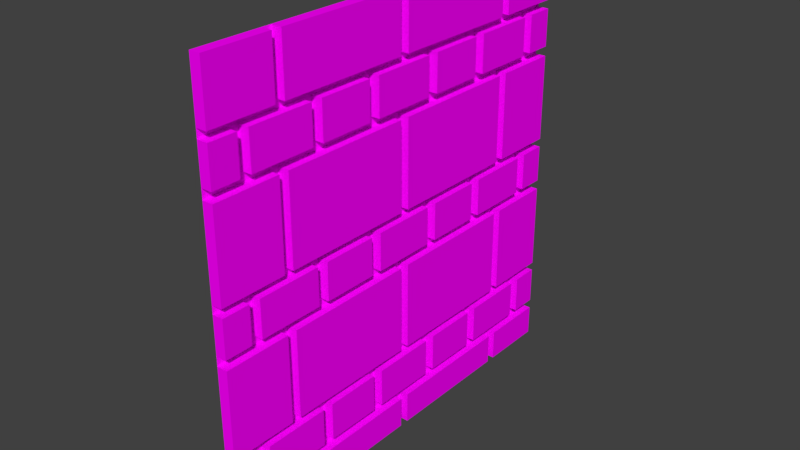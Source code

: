 # Source: brick_wall.blend  (saved by Blender 2.79.0; exported with 4.5.12 LTS)
import bpy
from mathutils import Matrix  # noqa: F401  (used for matrix-valued properties, if any)

bpy.ops.wm.read_factory_settings(use_empty=True)
scene = bpy.context.scene
scene.name = 'Scene'

# ---- collections
col_collection_1 = bpy.data.collections.new('Collection 1'); scene.collection.children.link(col_collection_1)

# ---- images (referenced by path relative to the original .blend; pixels are not part of the script)
import os
ASSET_DIR = os.environ.get("B2B_ASSET_DIR", "")  # directory of the original .blend (textures are referenced by path, not embedded)
HERE = os.path.dirname(os.path.abspath(__file__))  # packed textures are extracted next to this script under _unpacked/

def load_image(name, relpath, width, height, colorspace="sRGB"):
    """Load a texture the original file referenced (path relative to the .blend, or extracted next to this script)."""
    p = next((c for c in (os.path.join(HERE, relpath), os.path.join(ASSET_DIR, relpath)) if relpath and os.path.exists(c)), "")
    if p:
        img = bpy.data.images.load(p, check_existing=True)
        img.name = name
    else:  # same state as the original file: an image datablock whose file is absent (Cycles renders it pink)
        img = bpy.data.images.new(name, width, height)
        img.source = "FILE"
        img.filepath = "//" + (relpath or name)
    img.colorspace_settings.name = colorspace
    return img
img_bricks3_png = load_image('bricks3.png', 'bricks3.png', 1024, 1024, 'sRGB')

# ---- materials (node trees are filled in below, after node groups)
mat_material_001 = bpy.data.materials.new('Material.001')
mat_material_001.alpha_threshold = 0.0
mat_material_001.roughness = 0.5

# ---- material node trees
mat_material_001.use_nodes = True; mat_material_001.node_tree.nodes.clear()
_N = mat_material_001.node_tree.nodes; _L = mat_material_001.node_tree.links
n0 = _N.new('ShaderNodeOutputMaterial'); n0.name = 'Material Output'; n0.location = (300, 300)
n1 = _N.new('ShaderNodeBsdfDiffuse'); n1.name = 'Diffuse BSDF'; n1.location = (10, 300)
n2 = _N.new('ShaderNodeTexImage'); n2.name = 'Image Texture'; n2.location = (-180, 300)
n2.width = 140
n2.image = img_bricks3_png
_L.new(n1.outputs[0], n0.inputs[0])
_L.new(n2.outputs[0], n1.inputs[0])
n0.is_active_output = True

# ---- world
world_world = bpy.data.worlds.new('World'); scene.world = world_world
world_world.color = (0.05088, 0.05088, 0.05088)
world_world.use_sun_shadow = False
world_world.sun_shadow_jitter_overblur = 0.0
world_world.cycles.sampling_method = 'MANUAL'

# ---- meshes
me_plane = bpy.data.meshes.new('Plane')
me_plane.from_pydata([(-7.55e-08, -1.0, 1.0), (7.55e-08, -1.0, -1.0), (-7.55e-08, 1.0, 1.0), (7.55e-08, 1.0, -1.0), (-7.55e-08, 0.06667, 1.0), (-7.55e-08, -0.06667, 1.0), (7.55e-08, -0.06667, -1.0), (7.55e-08, 0.06667, -1.0), (-2.517e-08, -1.0, -0.4333), (2.517e-08, -1.0, -0.5667), (2.517e-08, 1.0, -0.5667), (-2.517e-08, 1.0, -0.4333), (2.517e-08, -0.06667, -0.5667), (-2.517e-08, -0.06667, -0.4333), (2.517e-08, 0.06667, -0.5667), (-2.517e-08, 0.06667, -0.4333), (7.55e-08, 0.4556, -1.0), (7.55e-08, 0.6111, -1.0), (-7.55e-08, 0.6111, 1.0), (-7.55e-08, 0.4556, 1.0), (-2.517e-08, 0.4556, -0.4333), (-2.517e-08, 0.6111, -0.4333), (2.517e-08, 0.4556, -0.5667), (2.517e-08, 0.6111, -0.5667), (-7.55e-08, -0.4556, 1.0), (-7.55e-08, -0.6111, 1.0), (7.55e-08, -0.6111, -1.0), (7.55e-08, -0.4556, -1.0), (-2.517e-08, -0.6111, -0.4333), (-2.517e-08, -0.4556, -0.4333), (2.517e-08, -0.6111, -0.5667), (2.517e-08, -0.4556, -0.5667), (-4.194e-08, 1.0, 0.09273), (-5.872e-08, 1.0, 0.2122), (-4.194e-08, -0.06667, 0.09273), (-5.872e-08, -0.06667, 0.2122), (-4.194e-08, 0.06667, 0.09273), (-5.872e-08, 0.06667, 0.2122), (-5.872e-08, -1.0, 0.2122), (-4.194e-08, -1.0, 0.09273), (-4.194e-08, 0.4556, 0.09273), (-5.872e-08, 0.4556, 0.2122), (-4.194e-08, 0.6111, 0.09273), (-5.872e-08, 0.6111, 0.2122), (-4.194e-08, -0.6111, 0.09273), (-5.872e-08, -0.6111, 0.2122), (-4.194e-08, -0.4556, 0.09273), (-5.872e-08, -0.4556, 0.2122), (0.15, -0.6111, 1.0), (0.15, -1.0, 1.0), (0.15, -1.0, -0.5667), (0.15, -1.0, -1.0), (0.15, 0.6111, -1.0), (0.15, 1.0, -1.0), (0.15, 1.0, 0.2122), (0.15, 1.0, 1.0), (0.15, 0.4556, 1.0), (0.15, 0.06667, 1.0), (0.15, -0.4556, -1.0), (0.15, -0.06667, -1.0), (0.15, -0.06667, 0.2122), (0.15, -0.06667, 1.0), (0.15, 0.06667, 0.2122), (0.15, -1.0, 0.09273), (0.15, -1.0, -0.4333), (0.15, 1.0, -0.5667), (0.15, -0.06667, -0.5667), (0.15, 0.06667, -1.0), (0.15, 0.06667, -0.5667), (0.15, -0.06667, -0.4333), (0.15, 0.06667, -0.4333), (0.15, -0.4556, -0.4333), (0.15, -0.4556, -0.5667), (0.15, 0.6111, -0.4333), (0.15, 1.0, -0.4333), (0.15, 0.6111, -0.5667), (0.15, 0.4556, -1.0), (0.15, 0.6111, 1.0), (0.15, 0.4556, -0.4333), (0.15, 0.4556, -0.5667), (0.15, 0.4556, 0.2122), (0.15, 0.6111, 0.2122), (0.15, -0.4556, 1.0), (0.15, -0.6111, -1.0), (0.15, -0.6111, -0.4333), (0.15, -0.6111, -0.5667), (0.15, -0.6111, 0.2122), (0.15, -0.4556, 0.2122), (0.15, 1.0, 0.09273), (0.15, -0.06667, 0.09273), (0.15, 0.06667, 0.09273), (0.15, -1.0, 0.2122), (0.15, 0.4556, 0.09273), (0.15, 0.6111, 0.09273), (0.15, -0.6111, 0.09273), (0.15, -0.4556, 0.09273)], [], [(45, 47, 87, 86), (26, 27, 58, 83), (12, 6, 7, 14), (6, 12, 66, 59), (13, 12, 14, 15), (36, 34, 89, 90), (29, 31, 12, 13), (18, 19, 56, 77), (21, 23, 10, 11), (15, 14, 22, 20), (20, 22, 23, 21), (25, 0, 49, 48), (40, 20, 21, 42), (1, 26, 83, 51), (2, 18, 77, 55), (8, 9, 30, 28), (28, 30, 31, 29), (46, 29, 71, 95), (44, 28, 29, 46), (24, 25, 48, 82), (3, 10, 65, 53), (34, 46, 95, 89), (45, 44, 46, 47), (11, 32, 88, 74), (38, 39, 44, 45), (16, 17, 52, 76), (41, 40, 42, 43), (5, 24, 82, 61), (37, 36, 40, 41), (47, 35, 60, 87), (43, 42, 32, 33), (7, 16, 76, 67), (47, 46, 34, 35), (5, 35, 37, 4), (35, 34, 36, 37), (75, 52, 53, 65), (72, 58, 59, 66), (89, 69, 70, 90), (95, 71, 69, 89), (93, 73, 74, 88), (90, 70, 78, 92), (68, 67, 76, 79), (79, 76, 52, 75), (63, 64, 84, 94), (50, 51, 83, 85), (85, 83, 58, 72), (48, 86, 87, 82), (49, 91, 86, 48), (56, 80, 81, 77), (57, 62, 80, 56), (77, 81, 54, 55), (82, 87, 60, 61), (9, 1, 51, 50), (15, 20, 78, 70), (8, 28, 84, 64), (17, 3, 53, 52), (14, 7, 67, 68), (38, 45, 86, 91), (33, 2, 55, 54), (22, 14, 68, 79), (30, 9, 50, 85), (44, 39, 63, 94), (19, 4, 57, 56), (23, 22, 79, 75), (0, 38, 91, 49), (13, 15, 70, 69), (31, 30, 85, 72), (41, 43, 81, 80), (27, 6, 59, 58), (20, 40, 92, 78), (29, 13, 69, 71), (37, 41, 80, 62), (12, 31, 72, 66), (40, 36, 90, 92), (35, 5, 61, 60), (42, 21, 73, 93), (21, 11, 74, 73), (43, 33, 54, 81), (4, 37, 62, 57), (10, 23, 75, 65), (32, 42, 93, 88), (39, 8, 64, 63), (28, 44, 94, 84)])
_uv = me_plane.uv_layers.new(name='UVMap')
_uv.uv.foreach_set('vector', [0.6875, 0.5625, 0.6875, 0.4375, 0.8125, 0.4375, 0.8125, 0.5625, 0.5938, 0.5625, 0.5938, 0.4375, 0.6875, 0.4375, 0.6875, 0.5625, 0.6875, 0.09375, 0.4688, 0.09375, 0.4688, 0.03125, 0.6875, 0.03125, 0.0625, 0.9375, 0.0625, 0.6562, 0.1875, 0.6562, 0.1875, 0.9375, 0.4375, 0.0625, 0.4375, 0.0, 0.5, 0.0, 0.5, 0.0625, 0.5312, 0.6562, 0.4375, 0.6562, 0.4375, 0.5938, 0.5312, 0.5938, 0.25, 0.0625, 0.25, 0.0, 0.4375, 0.0, 0.4375, 0.0625, 0.5625, 0.4688, 0.4375, 0.4688, 0.4375, 0.375, 0.5625, 0.375, 0.75, 0.0625, 0.75, 0.0, 0.9375, 0.0, 0.9375, 0.0625, 0.5, 0.0625, 0.5, 0.0, 0.6875, 0.0, 0.6875, 0.0625, 0.6875, 0.0625, 0.6875, 0.0, 0.75, 0.0, 0.75, 0.0625, 0.4375, 0.3125, 0.2188, 0.3125, 0.2188, 0.2188, 0.4375, 0.2188, 0.8438, 0.125, 0.5938, 0.125, 0.5938, 0.03125, 0.8438, 0.03125, 0.5938, 0.7812, 0.5938, 0.5625, 0.6875, 0.5625, 0.6875, 0.7812, 0.7812, 0.4688, 0.5625, 0.4688, 0.5625, 0.375, 0.7812, 0.375, 0.0, 0.0625, 0.0, 0.0, 0.1875, 0.0, 0.1875, 0.0625, 0.1875, 0.0625, 0.1875, 0.0, 0.25, 0.0, 0.25, 0.0625, 0.5938, 0.7812, 0.5938, 0.4688, 0.6562, 0.4688, 0.6562, 0.7812, 0.3438, 0.125, 0.09375, 0.125, 0.09375, 0.03125, 0.3438, 0.03125, 0.5625, 0.3125, 0.4375, 0.3125, 0.4375, 0.2188, 0.5625, 0.2188, 0.0625, 0.6562, 0.0625, 0.3438, 0.1875, 0.3438, 0.1875, 0.6562, 0.4375, 0.6562, 0.2188, 0.6562, 0.2188, 0.5938, 0.4375, 0.5938, 0.1875, 0.09375, 0.1875, 0.03125, 0.2812, 0.03125, 0.2812, 0.09375, 0.375, 0.9375, 0.375, 0.5938, 0.4688, 0.5938, 0.4688, 0.9375, 0.0, 0.09375, 0.0, 0.03125, 0.1875, 0.03125, 0.1875, 0.09375, 0.4062, 0.5625, 0.4062, 0.4375, 0.5, 0.4375, 0.5, 0.5625, 0.7188, 0.09375, 0.7188, 0.03125, 0.7812, 0.03125, 0.7812, 0.09375, 0.7812, 0.3125, 0.5625, 0.3125, 0.5625, 0.2188, 0.7812, 0.2188, 0.5312, 0.09375, 0.5312, 0.03125, 0.7188, 0.03125, 0.7188, 0.09375, 0.6875, 0.4375, 0.6875, 0.2188, 0.8125, 0.2188, 0.8125, 0.4375, 0.7812, 0.09375, 0.7812, 0.03125, 0.9688, 0.03125, 0.9688, 0.09375, 0.4062, 0.7812, 0.4062, 0.5625, 0.5, 0.5625, 0.5, 0.7812, 0.2812, 0.09375, 0.2812, 0.03125, 0.4688, 0.03125, 0.4688, 0.09375, 0.625, 0.125, 0.25, 0.125, 0.25, 0.0625, 0.625, 0.0625, 0.4688, 0.09375, 0.4688, 0.03125, 0.5312, 0.03125, 0.5312, 0.09375, 0.8125, 0.8125, 0.8125, 0.5938, 1.0, 0.5938, 1.0, 0.8125, 0.25, 0.8125, 0.25, 0.5938, 0.4688, 0.5938, 0.4688, 0.8125, 0.4667, 0.5464, 0.4667, 0.2833, 0.5333, 0.2833, 0.5333, 0.5464, 0.2722, 0.5464, 0.2722, 0.2833, 0.4667, 0.2833, 0.4667, 0.5464, 0.8056, 0.5464, 0.8056, 0.2833, 1.0, 0.2833, 1.0, 0.5464, 0.5333, 0.5464, 0.5333, 0.2833, 0.7278, 0.2833, 0.7278, 0.5464, 0.5312, 0.8125, 0.5312, 0.5938, 0.7188, 0.5938, 0.7188, 0.8125, 0.7188, 0.8125, 0.7188, 0.5938, 0.8125, 0.5938, 0.8125, 0.8125, 0.0, 0.5464, 0.0, 0.2833, 0.1944, 0.2833, 0.1944, 0.5464, 0.0, 0.8125, 0.0, 0.5938, 0.1875, 0.5938, 0.1875, 0.8125, 0.1875, 0.8125, 0.1875, 0.5938, 0.25, 0.5938, 0.25, 0.8125, 0.1944, 1.0, 0.1944, 0.6061, 0.2722, 0.6061, 0.2722, 1.0, 0.0, 1.0, 0.0, 0.6061, 0.1944, 0.6061, 0.1944, 1.0, 0.7278, 1.0, 0.7278, 0.6061, 0.8056, 0.6061, 0.8056, 1.0, 0.5333, 1.0, 0.5333, 0.6061, 0.7278, 0.6061, 0.7278, 1.0, 0.8056, 1.0, 0.8056, 0.6061, 1.0, 0.6061, 1.0, 1.0, 0.2722, 1.0, 0.2722, 0.6061, 0.4667, 0.6061, 0.4667, 1.0, 0.8125, 0.7188, 0.8125, 0.4688, 0.9375, 0.4688, 0.9375, 0.7188, 0.8125, 0.4688, 0.8125, 0.2188, 0.9062, 0.2188, 0.9062, 0.4688, 0.9062, 0.7812, 0.9062, 0.5625, 1.0, 0.5625, 1.0, 0.7812, 0.4062, 0.4375, 0.4062, 0.2188, 0.5, 0.2188, 0.5, 0.4375, 0.8125, 1.0, 0.8125, 0.7188, 0.9375, 0.7188, 0.9375, 1.0, 0.6875, 0.7812, 0.6875, 0.5625, 0.8125, 0.5625, 0.8125, 0.7812, 0.4688, 0.9375, 0.4688, 0.4062, 0.5625, 0.4062, 0.5625, 0.9375, 0.4375, 0.5938, 0.2188, 0.5938, 0.2188, 0.4688, 0.4375, 0.4688, 0.4375, 0.375, 0.2188, 0.375, 0.2188, 0.3125, 0.4375, 0.3125, 0.4375, 0.75, 0.2188, 0.75, 0.2188, 0.6562, 0.4375, 0.6562, 0.4375, 0.4688, 0.2188, 0.4688, 0.2188, 0.375, 0.4375, 0.375, 0.5625, 0.5938, 0.4375, 0.5938, 0.4375, 0.4688, 0.5625, 0.4688, 0.5, 0.9375, 0.5, 0.4688, 0.5938, 0.4688, 0.5938, 0.9375, 0.8125, 0.5625, 0.8125, 0.4688, 0.9062, 0.4688, 0.9062, 0.5625, 0.5625, 0.375, 0.4375, 0.375, 0.4375, 0.3125, 0.5625, 0.3125, 0.5, 0.5625, 0.5, 0.4375, 0.5938, 0.4375, 0.5938, 0.5625, 0.5938, 0.4375, 0.5938, 0.2188, 0.6875, 0.2188, 0.6875, 0.4375, 0.2812, 0.9375, 0.2812, 0.5938, 0.375, 0.5938, 0.375, 0.9375, 0.8125, 0.7812, 0.8125, 0.5625, 0.9062, 0.5625, 0.9062, 0.7812, 0.5, 0.7812, 0.5, 0.5625, 0.5938, 0.5625, 0.5938, 0.7812, 0.7812, 0.375, 0.5625, 0.375, 0.5625, 0.3125, 0.7812, 0.3125, 0.75, 0.6562, 0.5312, 0.6562, 0.5312, 0.5938, 0.75, 0.5938, 0.5625, 0.9375, 0.5625, 0.4062, 0.6875, 0.4062, 0.6875, 0.9375, 0.7188, 0.7812, 0.7188, 0.4688, 0.8125, 0.4688, 0.8125, 0.7812, 0.9062, 0.5625, 0.9062, 0.3125, 1.0, 0.3125, 1.0, 0.5625, 0.5, 0.4375, 0.5, 0.2188, 0.5938, 0.2188, 0.5938, 0.4375, 0.375, 0.9375, 0.375, 0.4688, 0.5, 0.4688, 0.5, 0.9375, 0.7812, 0.5938, 0.5625, 0.5938, 0.5625, 0.4688, 0.7812, 0.4688, 0.6875, 0.75, 0.4375, 0.75, 0.4375, 0.6562, 0.6875, 0.6562, 0.6562, 0.7812, 0.6562, 0.4688, 0.7188, 0.4688, 0.7188, 0.7812, 0.1875, 0.9375, 0.1875, 0.5938, 0.2812, 0.5938, 0.2812, 0.9375])
me_plane.materials.append(mat_material_001)
me_plane.use_remesh_preserve_volume = False
me_plane.use_remesh_preserve_attributes = False
me_plane.use_mirror_vertex_groups = False
me_plane.update()

# ---- objects
ob_plane = bpy.data.objects.new('Plane', me_plane)

# ---- transforms, parenting, visibility, modifiers, constraints
ob_plane.location = (0.0, 0.0, 0.0)
ob_plane.lineart.crease_threshold = 0.0
_m = ob_plane.modifiers.new('Array', 'ARRAY')
_m.count = 3
_m.constant_offset_displace = (0.0, 0.0, 0.0)
_m.relative_offset_displace = (0.0, 1.0, 0.0)
_m = ob_plane.modifiers.new('Array.001', 'ARRAY')
_m.count = 3
_m.constant_offset_displace = (0.0, 0.0, 0.0)
_m.relative_offset_displace = (0.0, 0.0, 1.0)

# ---- collection membership
col_collection_1.objects.link(ob_plane)

# ---- scene / render settings (as saved in the file)
scene.frame_start = 1; scene.frame_end = 250; scene.frame_set(1)
scene.render.engine = 'CYCLES'
scene.render.resolution_percentage = 50
scene.render.dither_intensity = 0.0
scene.cycles.use_denoising = False
scene.cycles.samples = 128
scene.cycles.sampling_pattern = 'TABULATED_SOBOL'
scene.cycles.use_adaptive_sampling = False
scene.cycles.use_light_tree = False
scene.cycles.blur_glossy = 0.0
scene.cycles.sample_clamp_indirect = 0.0
scene.view_settings.view_transform = 'Standard'
bpy.context.view_layer.update()

# ---- added for rendering (the .blend has no active camera and no usable light): camera, sun
cam_auto = bpy.data.cameras.new('AutoCamera')
cam_auto.lens = 50.0
cam_auto.sensor_width = 36.0
cam_auto.clip_end = 1000.0
ob_auto_camera = bpy.data.objects.new('AutoCamera', cam_auto)
scene.collection.objects.link(ob_auto_camera)
ob_auto_camera.location = (7.92702, -7.42242, 8.28161)
ob_auto_camera.rotation_euler = (1.09748, -7.21219e-08, 0.694738)
scene.camera = ob_auto_camera
light_auto_sun = bpy.data.lights.new('AutoSun', 'SUN')
light_auto_sun.energy = 3.0
light_auto_sun.angle = 0.0523599
ob_auto_sun = bpy.data.objects.new('AutoSun', light_auto_sun)
scene.collection.objects.link(ob_auto_sun)
ob_auto_sun.rotation_euler = (0.872665, 0.174533, 0.523599)
bpy.context.view_layer.update()
